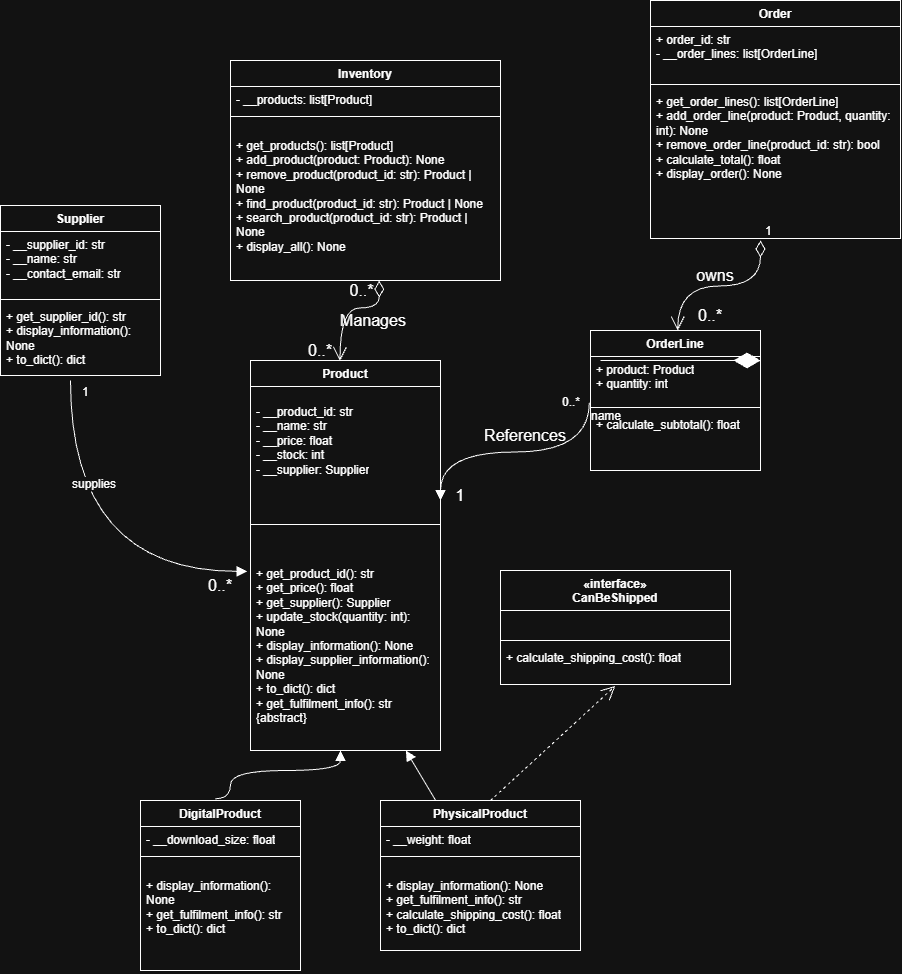

The diagram above was exported from draw.io. Its source (the exported page's mxGraphModel, read from the mxfile embedded in the PNG):
<mxGraphModel dx="1218" dy="2173" grid="1" gridSize="10" guides="1" tooltips="1" connect="1" arrows="1" fold="1" page="1" pageScale="1" pageWidth="827" pageHeight="1169" math="0" shadow="0">
  <root>
    <mxCell id="0" />
    <mxCell id="1" parent="0" />
    <mxCell id="FGzSGzvIPD64PNsn_MFh-1" parent="1" style="swimlane;fontStyle=1;align=center;verticalAlign=top;childLayout=stackLayout;horizontal=1;startSize=26;horizontalStack=0;resizeParent=1;resizeParentMax=0;resizeLast=0;collapsible=1;marginBottom=0;whiteSpace=wrap;html=1;" value="Product" vertex="1">
      <mxGeometry height="390" width="190" x="260" y="-20" as="geometry" />
    </mxCell>
    <mxCell id="FGzSGzvIPD64PNsn_MFh-2" parent="FGzSGzvIPD64PNsn_MFh-1" style="text;strokeColor=none;fillColor=none;align=left;verticalAlign=top;spacingLeft=4;spacingRight=4;overflow=hidden;rotatable=0;points=[[0,0.5],[1,0.5]];portConstraint=eastwest;whiteSpace=wrap;html=1;" value="&lt;p&gt;- __product_id: str&lt;br&gt;- __name: str&lt;br&gt;- __price: float&lt;br&gt;- __stock: int&lt;br&gt;- __supplier: Supplier&lt;/p&gt;" vertex="1">
      <mxGeometry height="114" width="190" y="26" as="geometry" />
    </mxCell>
    <mxCell id="FGzSGzvIPD64PNsn_MFh-3" parent="FGzSGzvIPD64PNsn_MFh-1" style="line;strokeWidth=1;fillColor=none;align=left;verticalAlign=middle;spacingTop=-1;spacingLeft=3;spacingRight=3;rotatable=0;labelPosition=right;points=[];portConstraint=eastwest;strokeColor=inherit;labelPerimeter=1;" value="" vertex="1">
      <mxGeometry height="48" width="190" y="140" as="geometry" />
    </mxCell>
    <mxCell id="FGzSGzvIPD64PNsn_MFh-4" parent="FGzSGzvIPD64PNsn_MFh-1" style="text;strokeColor=none;fillColor=none;align=left;verticalAlign=top;spacingLeft=4;spacingRight=4;overflow=hidden;rotatable=0;points=[[0,0.5],[1,0.5]];portConstraint=eastwest;whiteSpace=wrap;html=1;" value="&lt;p&gt;+ get_product_id(): str&lt;br&gt;+ get_price(): float&lt;br&gt;+ get_supplier(): Supplier&lt;br&gt;+ update_stock(quantity: int): None&lt;br&gt;+ display_information(): None&lt;br&gt;+ display_supplier_information(): None&lt;br&gt;+ to_dict(): dict&lt;br&gt;+ get_fulfilment_info(): str {abstract}&lt;/p&gt;" vertex="1">
      <mxGeometry height="202" width="190" y="188" as="geometry" />
    </mxCell>
    <mxCell id="FGzSGzvIPD64PNsn_MFh-5" edge="1" parent="FGzSGzvIPD64PNsn_MFh-1" source="FGzSGzvIPD64PNsn_MFh-15" style="endArrow=block;endFill=1;html=1;edgeStyle=orthogonalEdgeStyle;align=left;verticalAlign=top;rounded=0;fontSize=12;defaultLabelBackgroundColor=page;startSize=8;endSize=8;curved=1;exitX=0.467;exitY=-0.01;exitDx=0;exitDy=0;exitPerimeter=0;" value="">
      <mxGeometry relative="1" x="-0.4878" as="geometry">
        <Array as="points">
          <mxPoint x="-20" y="437.9" />
          <mxPoint x="-20" y="410" />
          <mxPoint x="90" y="410" />
        </Array>
        <mxPoint x="-70" y="390" as="sourcePoint" />
        <mxPoint x="90" y="390" as="targetPoint" />
      </mxGeometry>
    </mxCell>
    <mxCell id="FGzSGzvIPD64PNsn_MFh-7" parent="1" style="swimlane;fontStyle=1;align=center;verticalAlign=top;childLayout=stackLayout;horizontal=1;startSize=26;horizontalStack=0;resizeParent=1;resizeParentMax=0;resizeLast=0;collapsible=1;marginBottom=0;whiteSpace=wrap;html=1;" value="Inventory" vertex="1">
      <mxGeometry height="220" width="270" x="240" y="-320" as="geometry" />
    </mxCell>
    <mxCell id="FGzSGzvIPD64PNsn_MFh-8" parent="FGzSGzvIPD64PNsn_MFh-7" style="text;strokeColor=none;fillColor=none;align=left;verticalAlign=top;spacingLeft=4;spacingRight=4;overflow=hidden;rotatable=0;points=[[0,0.5],[1,0.5]];portConstraint=eastwest;whiteSpace=wrap;html=1;" value="- __products: list[Product]" vertex="1">
      <mxGeometry height="26" width="270" y="26" as="geometry" />
    </mxCell>
    <mxCell id="FGzSGzvIPD64PNsn_MFh-9" parent="FGzSGzvIPD64PNsn_MFh-7" style="line;strokeWidth=1;fillColor=none;align=left;verticalAlign=middle;spacingTop=-1;spacingLeft=3;spacingRight=3;rotatable=0;labelPosition=right;points=[];portConstraint=eastwest;strokeColor=inherit;labelPerimeter=1;" value="" vertex="1">
      <mxGeometry height="8" width="270" y="52" as="geometry" />
    </mxCell>
    <mxCell id="FGzSGzvIPD64PNsn_MFh-10" parent="FGzSGzvIPD64PNsn_MFh-7" style="text;strokeColor=none;fillColor=none;align=left;verticalAlign=top;spacingLeft=4;spacingRight=4;overflow=hidden;rotatable=0;points=[[0,0.5],[1,0.5]];portConstraint=eastwest;whiteSpace=wrap;html=1;" value="&lt;p&gt;+ get_products(): list[Product]&lt;br&gt;+ add_product(product: Product): None&lt;br&gt;+ remove_product(product_id: str): Product | None&lt;br&gt;+ find_product(product_id: str): Product | None&lt;br&gt;+ search_product(product_id: str): Product | None&lt;br&gt;+ display_all(): None&lt;/p&gt;" vertex="1">
      <mxGeometry height="160" width="270" y="60" as="geometry" />
    </mxCell>
    <mxCell id="FGzSGzvIPD64PNsn_MFh-11" parent="1" style="swimlane;fontStyle=1;align=center;verticalAlign=top;childLayout=stackLayout;horizontal=1;startSize=26;horizontalStack=0;resizeParent=1;resizeParentMax=0;resizeLast=0;collapsible=1;marginBottom=0;whiteSpace=wrap;html=1;" value="PhysicalProduct" vertex="1">
      <mxGeometry height="150" width="200" x="390" y="420" as="geometry" />
    </mxCell>
    <mxCell id="FGzSGzvIPD64PNsn_MFh-12" parent="FGzSGzvIPD64PNsn_MFh-11" style="text;strokeColor=none;fillColor=none;align=left;verticalAlign=top;spacingLeft=4;spacingRight=4;overflow=hidden;rotatable=0;points=[[0,0.5],[1,0.5]];portConstraint=eastwest;whiteSpace=wrap;html=1;" value="- __weight: float" vertex="1">
      <mxGeometry height="26" width="200" y="26" as="geometry" />
    </mxCell>
    <mxCell id="FGzSGzvIPD64PNsn_MFh-13" parent="FGzSGzvIPD64PNsn_MFh-11" style="line;strokeWidth=1;fillColor=none;align=left;verticalAlign=middle;spacingTop=-1;spacingLeft=3;spacingRight=3;rotatable=0;labelPosition=right;points=[];portConstraint=eastwest;strokeColor=inherit;labelPerimeter=1;" value="" vertex="1">
      <mxGeometry height="8" width="200" y="52" as="geometry" />
    </mxCell>
    <mxCell id="FGzSGzvIPD64PNsn_MFh-14" parent="FGzSGzvIPD64PNsn_MFh-11" style="text;strokeColor=none;fillColor=none;align=left;verticalAlign=top;spacingLeft=4;spacingRight=4;overflow=hidden;rotatable=0;points=[[0,0.5],[1,0.5]];portConstraint=eastwest;whiteSpace=wrap;html=1;" value="&lt;p&gt;+ display_information(): None&lt;br&gt;+ get_fulfilment_info(): str&lt;br&gt;+ calculate_shipping_cost(): float&lt;br&gt;+ to_dict(): dict&lt;/p&gt;" vertex="1">
      <mxGeometry height="90" width="200" y="60" as="geometry" />
    </mxCell>
    <mxCell id="FGzSGzvIPD64PNsn_MFh-15" parent="1" style="swimlane;fontStyle=1;align=center;verticalAlign=top;childLayout=stackLayout;horizontal=1;startSize=26;horizontalStack=0;resizeParent=1;resizeParentMax=0;resizeLast=0;collapsible=1;marginBottom=0;whiteSpace=wrap;html=1;" value="DigitalProduct" vertex="1">
      <mxGeometry height="170" width="160" x="150" y="420" as="geometry" />
    </mxCell>
    <mxCell id="FGzSGzvIPD64PNsn_MFh-16" parent="FGzSGzvIPD64PNsn_MFh-15" style="text;strokeColor=none;fillColor=none;align=left;verticalAlign=top;spacingLeft=4;spacingRight=4;overflow=hidden;rotatable=0;points=[[0,0.5],[1,0.5]];portConstraint=eastwest;whiteSpace=wrap;html=1;" value="- __download_size: float" vertex="1">
      <mxGeometry height="26" width="160" y="26" as="geometry" />
    </mxCell>
    <mxCell id="FGzSGzvIPD64PNsn_MFh-17" parent="FGzSGzvIPD64PNsn_MFh-15" style="line;strokeWidth=1;fillColor=none;align=left;verticalAlign=middle;spacingTop=-1;spacingLeft=3;spacingRight=3;rotatable=0;labelPosition=right;points=[];portConstraint=eastwest;strokeColor=inherit;labelPerimeter=1;" value="" vertex="1">
      <mxGeometry height="8" width="160" y="52" as="geometry" />
    </mxCell>
    <mxCell id="FGzSGzvIPD64PNsn_MFh-18" parent="FGzSGzvIPD64PNsn_MFh-15" style="text;strokeColor=none;fillColor=none;align=left;verticalAlign=top;spacingLeft=4;spacingRight=4;overflow=hidden;rotatable=0;points=[[0,0.5],[1,0.5]];portConstraint=eastwest;whiteSpace=wrap;html=1;" value="&lt;p&gt;+ display_information(): None&lt;br&gt;+ get_fulfilment_info(): str&lt;br&gt;+ to_dict(): dict&lt;/p&gt;" vertex="1">
      <mxGeometry height="110" width="160" y="60" as="geometry" />
    </mxCell>
    <mxCell id="FGzSGzvIPD64PNsn_MFh-19" parent="1" style="swimlane;fontStyle=1;align=center;verticalAlign=top;childLayout=stackLayout;horizontal=1;startSize=40;horizontalStack=0;resizeParent=1;resizeParentMax=0;resizeLast=0;collapsible=1;marginBottom=0;whiteSpace=wrap;html=1;" value="&lt;span style=&quot;background-color: transparent; color: light-dark(#000000, var(--ge-light-color, #ffffff));&quot;&gt;«interface»&lt;/span&gt;&lt;div&gt;CanBeShipped&lt;/div&gt;" vertex="1">
      <mxGeometry height="114" width="230" x="510" y="190" as="geometry" />
    </mxCell>
    <mxCell id="FGzSGzvIPD64PNsn_MFh-20" parent="FGzSGzvIPD64PNsn_MFh-19" style="text;strokeColor=none;fillColor=none;align=left;verticalAlign=top;spacingLeft=4;spacingRight=4;overflow=hidden;rotatable=0;points=[[0,0.5],[1,0.5]];portConstraint=eastwest;whiteSpace=wrap;html=1;" value="&amp;nbsp; &amp;nbsp;&amp;nbsp;" vertex="1">
      <mxGeometry height="26" width="230" y="40" as="geometry" />
    </mxCell>
    <mxCell id="FGzSGzvIPD64PNsn_MFh-21" parent="FGzSGzvIPD64PNsn_MFh-19" style="line;strokeWidth=1;fillColor=none;align=left;verticalAlign=middle;spacingTop=-1;spacingLeft=3;spacingRight=3;rotatable=0;labelPosition=right;points=[];portConstraint=eastwest;strokeColor=inherit;labelPerimeter=1;" value="" vertex="1">
      <mxGeometry height="8" width="230" y="66" as="geometry" />
    </mxCell>
    <mxCell id="FGzSGzvIPD64PNsn_MFh-22" parent="FGzSGzvIPD64PNsn_MFh-19" style="text;strokeColor=none;fillColor=none;align=left;verticalAlign=top;spacingLeft=4;spacingRight=4;overflow=hidden;rotatable=0;points=[[0,0.5],[1,0.5]];portConstraint=eastwest;whiteSpace=wrap;html=1;" value="+ calculate_shipping_cost(): float" vertex="1">
      <mxGeometry height="40" width="230" y="74" as="geometry" />
    </mxCell>
    <mxCell id="FGzSGzvIPD64PNsn_MFh-23" parent="1" style="text;html=1;whiteSpace=wrap;strokeColor=none;fillColor=none;align=center;verticalAlign=middle;rounded=0;fontSize=16;" value="Manages" vertex="1">
      <mxGeometry height="30" width="60" x="353" y="-75" as="geometry" />
    </mxCell>
    <mxCell id="FGzSGzvIPD64PNsn_MFh-24" parent="1" style="text;html=1;whiteSpace=wrap;strokeColor=none;fillColor=none;align=center;verticalAlign=middle;rounded=0;fontSize=16;" value="0..*" vertex="1">
      <mxGeometry height="40" width="85" x="329" y="-110" as="geometry" />
    </mxCell>
    <mxCell id="FGzSGzvIPD64PNsn_MFh-25" parent="1" style="text;html=1;whiteSpace=wrap;strokeColor=none;fillColor=none;align=center;verticalAlign=middle;rounded=0;fontSize=16;" value="0..*" vertex="1">
      <mxGeometry height="30" width="60" x="300" y="-45" as="geometry" />
    </mxCell>
    <mxCell id="FGzSGzvIPD64PNsn_MFh-26" edge="1" parent="1" source="FGzSGzvIPD64PNsn_MFh-11" style="html=1;verticalAlign=bottom;endArrow=block;edgeStyle=sequenceEdgeStyle;libavoidRouting=0;curved=0;rounded=0;fontSize=12;defaultLabelBackgroundColor=page;startSize=8;endSize=8;" target="FGzSGzvIPD64PNsn_MFh-4" value="">
      <mxGeometry relative="1" width="80" x="-0.3807" as="geometry">
        <Array as="points">
          <mxPoint x="450.0000000000001" y="343.1612903225805" />
        </Array>
        <mxPoint x="450" y="440" as="sourcePoint" />
        <mxPoint x="530" y="440" as="targetPoint" />
      </mxGeometry>
    </mxCell>
    <mxCell id="FGzSGzvIPD64PNsn_MFh-27" edge="1" parent="1" style="endArrow=open;endSize=12;dashed=1;html=1;rounded=0;fontSize=12;defaultLabelBackgroundColor=page;curved=1;entryX=0.499;entryY=1.037;entryDx=0;entryDy=0;entryPerimeter=0;" target="FGzSGzvIPD64PNsn_MFh-22" value="">
      <mxGeometry relative="1" width="160" as="geometry">
        <mxPoint x="500" y="420" as="sourcePoint" />
        <mxPoint x="660" y="420" as="targetPoint" />
      </mxGeometry>
    </mxCell>
    <mxCell id="n5aYXC-ITNJpycNeEimO-1" parent="1" style="swimlane;fontStyle=1;align=center;verticalAlign=top;childLayout=stackLayout;horizontal=1;startSize=26;horizontalStack=0;resizeParent=1;resizeParentMax=0;resizeLast=0;collapsible=1;marginBottom=0;whiteSpace=wrap;html=1;" value="Supplier" vertex="1">
      <mxGeometry height="170" width="160" x="10" y="-175" as="geometry" />
    </mxCell>
    <mxCell id="n5aYXC-ITNJpycNeEimO-2" parent="n5aYXC-ITNJpycNeEimO-1" style="text;strokeColor=none;fillColor=none;align=left;verticalAlign=top;spacingLeft=4;spacingRight=4;overflow=hidden;rotatable=0;points=[[0,0.5],[1,0.5]];portConstraint=eastwest;whiteSpace=wrap;html=1;" value="- __supplier_id: str&lt;br&gt;- __name: str&lt;br&gt;- __contact_email: str" vertex="1">
      <mxGeometry height="64" width="160" y="26" as="geometry" />
    </mxCell>
    <mxCell id="n5aYXC-ITNJpycNeEimO-3" parent="n5aYXC-ITNJpycNeEimO-1" style="line;strokeWidth=1;fillColor=none;align=left;verticalAlign=middle;spacingTop=-1;spacingLeft=3;spacingRight=3;rotatable=0;labelPosition=right;points=[];portConstraint=eastwest;strokeColor=inherit;labelPerimeter=1;" value="" vertex="1">
      <mxGeometry height="8" width="160" y="90" as="geometry" />
    </mxCell>
    <mxCell id="n5aYXC-ITNJpycNeEimO-4" parent="n5aYXC-ITNJpycNeEimO-1" style="text;strokeColor=none;fillColor=none;align=left;verticalAlign=top;spacingLeft=4;spacingRight=4;overflow=hidden;rotatable=0;points=[[0,0.5],[1,0.5]];portConstraint=eastwest;whiteSpace=wrap;html=1;" value="+ get_supplier_id(): str&lt;br&gt;+ display_information(): None&lt;br&gt;+ to_dict(): dict" vertex="1">
      <mxGeometry height="72" width="160" y="98" as="geometry" />
    </mxCell>
    <mxCell id="n5aYXC-ITNJpycNeEimO-5" parent="1" style="swimlane;fontStyle=1;align=center;verticalAlign=top;childLayout=stackLayout;horizontal=1;startSize=26;horizontalStack=0;resizeParent=1;resizeParentMax=0;resizeLast=0;collapsible=1;marginBottom=0;whiteSpace=wrap;html=1;" value="Order" vertex="1">
      <mxGeometry height="238" width="250" x="660" y="-380" as="geometry" />
    </mxCell>
    <mxCell id="n5aYXC-ITNJpycNeEimO-6" parent="n5aYXC-ITNJpycNeEimO-5" style="text;strokeColor=none;fillColor=none;align=left;verticalAlign=top;spacingLeft=4;spacingRight=4;overflow=hidden;rotatable=0;points=[[0,0.5],[1,0.5]];portConstraint=eastwest;whiteSpace=wrap;html=1;" value="+ order_id: str&lt;br&gt;- __order_lines: list[OrderLine]" vertex="1">
      <mxGeometry height="54" width="250" y="26" as="geometry" />
    </mxCell>
    <mxCell id="n5aYXC-ITNJpycNeEimO-7" parent="n5aYXC-ITNJpycNeEimO-5" style="line;strokeWidth=1;fillColor=none;align=left;verticalAlign=middle;spacingTop=-1;spacingLeft=3;spacingRight=3;rotatable=0;labelPosition=right;points=[];portConstraint=eastwest;strokeColor=inherit;labelPerimeter=1;" value="" vertex="1">
      <mxGeometry height="8" width="250" y="80" as="geometry" />
    </mxCell>
    <mxCell id="n5aYXC-ITNJpycNeEimO-8" parent="n5aYXC-ITNJpycNeEimO-5" style="text;strokeColor=none;fillColor=none;align=left;verticalAlign=top;spacingLeft=4;spacingRight=4;overflow=hidden;rotatable=0;points=[[0,0.5],[1,0.5]];portConstraint=eastwest;whiteSpace=wrap;html=1;" value="+ get_order_lines(): list[OrderLine]&lt;br&gt;+ add_order_line(product: Product, quantity: int): None&lt;br&gt;+ remove_order_line(product_id: str): bool&lt;br&gt;+ calculate_total(): float&lt;br&gt;+ display_order(): None" vertex="1">
      <mxGeometry height="150" width="250" y="88" as="geometry" />
    </mxCell>
    <mxCell id="n5aYXC-ITNJpycNeEimO-9" parent="1" style="swimlane;fontStyle=1;align=center;verticalAlign=top;childLayout=stackLayout;horizontal=1;startSize=26;horizontalStack=0;resizeParent=1;resizeParentMax=0;resizeLast=0;collapsible=1;marginBottom=0;whiteSpace=wrap;html=1;" value="OrderLine" vertex="1">
      <mxGeometry height="140" width="170" x="600" y="-50" as="geometry" />
    </mxCell>
    <mxCell id="n5aYXC-ITNJpycNeEimO-10" parent="n5aYXC-ITNJpycNeEimO-9" style="text;strokeColor=none;fillColor=none;align=left;verticalAlign=top;spacingLeft=4;spacingRight=4;overflow=hidden;rotatable=0;points=[[0,0.5],[1,0.5]];portConstraint=eastwest;whiteSpace=wrap;html=1;" value="+ product: Product&lt;br&gt;+ quantity: int" vertex="1">
      <mxGeometry height="47" width="170" y="26" as="geometry" />
    </mxCell>
    <mxCell id="n5aYXC-ITNJpycNeEimO-11" parent="n5aYXC-ITNJpycNeEimO-9" style="line;strokeWidth=1;fillColor=none;align=left;verticalAlign=middle;spacingTop=-1;spacingLeft=3;spacingRight=3;rotatable=0;labelPosition=right;points=[];portConstraint=eastwest;strokeColor=inherit;labelPerimeter=1;" value="" vertex="1">
      <mxGeometry height="8" width="170" y="73" as="geometry" />
    </mxCell>
    <mxCell id="n5aYXC-ITNJpycNeEimO-12" parent="n5aYXC-ITNJpycNeEimO-9" style="text;strokeColor=none;fillColor=none;align=left;verticalAlign=top;spacingLeft=4;spacingRight=4;overflow=hidden;rotatable=0;points=[[0,0.5],[1,0.5]];portConstraint=eastwest;whiteSpace=wrap;html=1;" value="+ calculate_subtotal(): float" vertex="1">
      <mxGeometry height="59" width="170" y="81" as="geometry" />
    </mxCell>
    <mxCell id="n5aYXC-ITNJpycNeEimO-14" edge="1" parent="1" style="endArrow=diamondThin;endFill=1;endSize=24;html=1;rounded=0;fontSize=12;defaultLabelBackgroundColor=page;curved=1;" value="">
      <mxGeometry relative="1" width="160" as="geometry">
        <mxPoint x="610" y="-20" as="sourcePoint" />
        <mxPoint x="770" y="-20" as="targetPoint" />
      </mxGeometry>
    </mxCell>
    <mxCell id="n5aYXC-ITNJpycNeEimO-16" parent="1" style="text;html=1;whiteSpace=wrap;strokeColor=none;fillColor=none;align=center;verticalAlign=middle;rounded=0;fontSize=16;" value="owns" vertex="1">
      <mxGeometry height="30" width="60" x="695" y="-120" as="geometry" />
    </mxCell>
    <mxCell id="n5aYXC-ITNJpycNeEimO-19" parent="1" style="text;html=1;whiteSpace=wrap;strokeColor=none;fillColor=none;align=center;verticalAlign=middle;rounded=0;fontSize=16;" value="0..*" vertex="1">
      <mxGeometry height="30" width="60" x="690" y="-80" as="geometry" />
    </mxCell>
    <mxCell id="n5aYXC-ITNJpycNeEimO-22" edge="1" parent="1" style="endArrow=open;html=1;endSize=12;startArrow=diamondThin;startSize=14;startFill=0;edgeStyle=orthogonalEdgeStyle;align=left;verticalAlign=bottom;rounded=0;fontSize=12;defaultLabelBackgroundColor=page;curved=1;entryX=0.513;entryY=0;entryDx=0;entryDy=0;entryPerimeter=0;" target="n5aYXC-ITNJpycNeEimO-9" value="1">
      <mxGeometry relative="1" x="-1" y="3" as="geometry">
        <mxPoint x="770" y="-140" as="sourcePoint" />
        <mxPoint x="820" y="-70" as="targetPoint" />
      </mxGeometry>
    </mxCell>
    <mxCell id="n5aYXC-ITNJpycNeEimO-23" edge="1" parent="1" source="n5aYXC-ITNJpycNeEimO-10" style="endArrow=block;endFill=1;html=1;edgeStyle=orthogonalEdgeStyle;align=left;verticalAlign=top;rounded=0;fontSize=12;defaultLabelBackgroundColor=page;startSize=8;endSize=8;curved=1;exitX=-0.007;exitY=0.984;exitDx=0;exitDy=0;exitPerimeter=0;" value="name">
      <mxGeometry relative="1" x="-1" as="geometry">
        <mxPoint x="380" y="-30" as="sourcePoint" />
        <mxPoint x="450" y="120" as="targetPoint" />
      </mxGeometry>
    </mxCell>
    <mxCell id="n5aYXC-ITNJpycNeEimO-24" connectable="0" parent="n5aYXC-ITNJpycNeEimO-23" style="edgeLabel;resizable=0;html=1;align=left;verticalAlign=bottom;inheritText=1;fontSize=12;defaultLabelBackgroundColor=page;" value="0..*" vertex="1">
      <mxGeometry relative="1" x="-1" as="geometry">
        <mxPoint x="-29" y="8" as="offset" />
      </mxGeometry>
    </mxCell>
    <mxCell id="n5aYXC-ITNJpycNeEimO-25" parent="1" style="text;html=1;whiteSpace=wrap;strokeColor=none;fillColor=none;align=center;verticalAlign=middle;rounded=0;fontSize=16;" value="References" vertex="1">
      <mxGeometry height="10" width="10" x="530" y="50" as="geometry" />
    </mxCell>
    <mxCell id="n5aYXC-ITNJpycNeEimO-27" parent="1" style="text;html=1;whiteSpace=wrap;strokeColor=none;fillColor=none;align=center;verticalAlign=middle;rounded=0;fontSize=16;" value="1" vertex="1">
      <mxGeometry height="30" width="60" x="440" y="100" as="geometry" />
    </mxCell>
    <mxCell id="n5aYXC-ITNJpycNeEimO-28" edge="1" parent="1" style="endArrow=block;endFill=1;html=1;edgeStyle=orthogonalEdgeStyle;align=left;verticalAlign=top;rounded=0;fontSize=12;defaultLabelBackgroundColor=page;startSize=8;endSize=8;curved=1;entryX=-0.018;entryY=0.113;entryDx=0;entryDy=0;entryPerimeter=0;" target="FGzSGzvIPD64PNsn_MFh-4" value="supplies">
      <mxGeometry relative="1" x="-0.51" as="geometry">
        <mxPoint as="offset" />
        <mxPoint x="80" as="sourcePoint" />
        <mxPoint x="300" y="180" as="targetPoint" />
      </mxGeometry>
    </mxCell>
    <mxCell id="n5aYXC-ITNJpycNeEimO-29" connectable="0" parent="n5aYXC-ITNJpycNeEimO-28" style="edgeLabel;resizable=0;html=1;align=left;verticalAlign=bottom;inheritText=1;fontSize=12;defaultLabelBackgroundColor=page;" value="1" vertex="1">
      <mxGeometry relative="1" x="-1" as="geometry">
        <mxPoint x="10" y="20" as="offset" />
      </mxGeometry>
    </mxCell>
    <mxCell id="n5aYXC-ITNJpycNeEimO-31" parent="1" style="text;html=1;whiteSpace=wrap;strokeColor=none;fillColor=none;align=center;verticalAlign=middle;rounded=0;fontSize=16;" value="0..*" vertex="1">
      <mxGeometry height="30" width="60" x="200" y="190" as="geometry" />
    </mxCell>
    <mxCell id="n5aYXC-ITNJpycNeEimO-36" edge="1" parent="1" source="FGzSGzvIPD64PNsn_MFh-10" style="endArrow=open;html=1;endSize=12;startArrow=diamondThin;startSize=14;startFill=0;edgeStyle=orthogonalEdgeStyle;align=left;verticalAlign=bottom;rounded=0;fontSize=12;defaultLabelBackgroundColor=page;curved=1;exitX=0.551;exitY=1.001;exitDx=0;exitDy=0;exitPerimeter=0;entryX=0.825;entryY=0.85;entryDx=0;entryDy=0;entryPerimeter=0;" target="FGzSGzvIPD64PNsn_MFh-25" value="">
      <mxGeometry relative="1" x="-1" y="3" as="geometry">
        <mxPoint x="520" y="-160" as="sourcePoint" />
        <mxPoint x="680" y="-160" as="targetPoint" />
      </mxGeometry>
    </mxCell>
  </root>
</mxGraphModel>